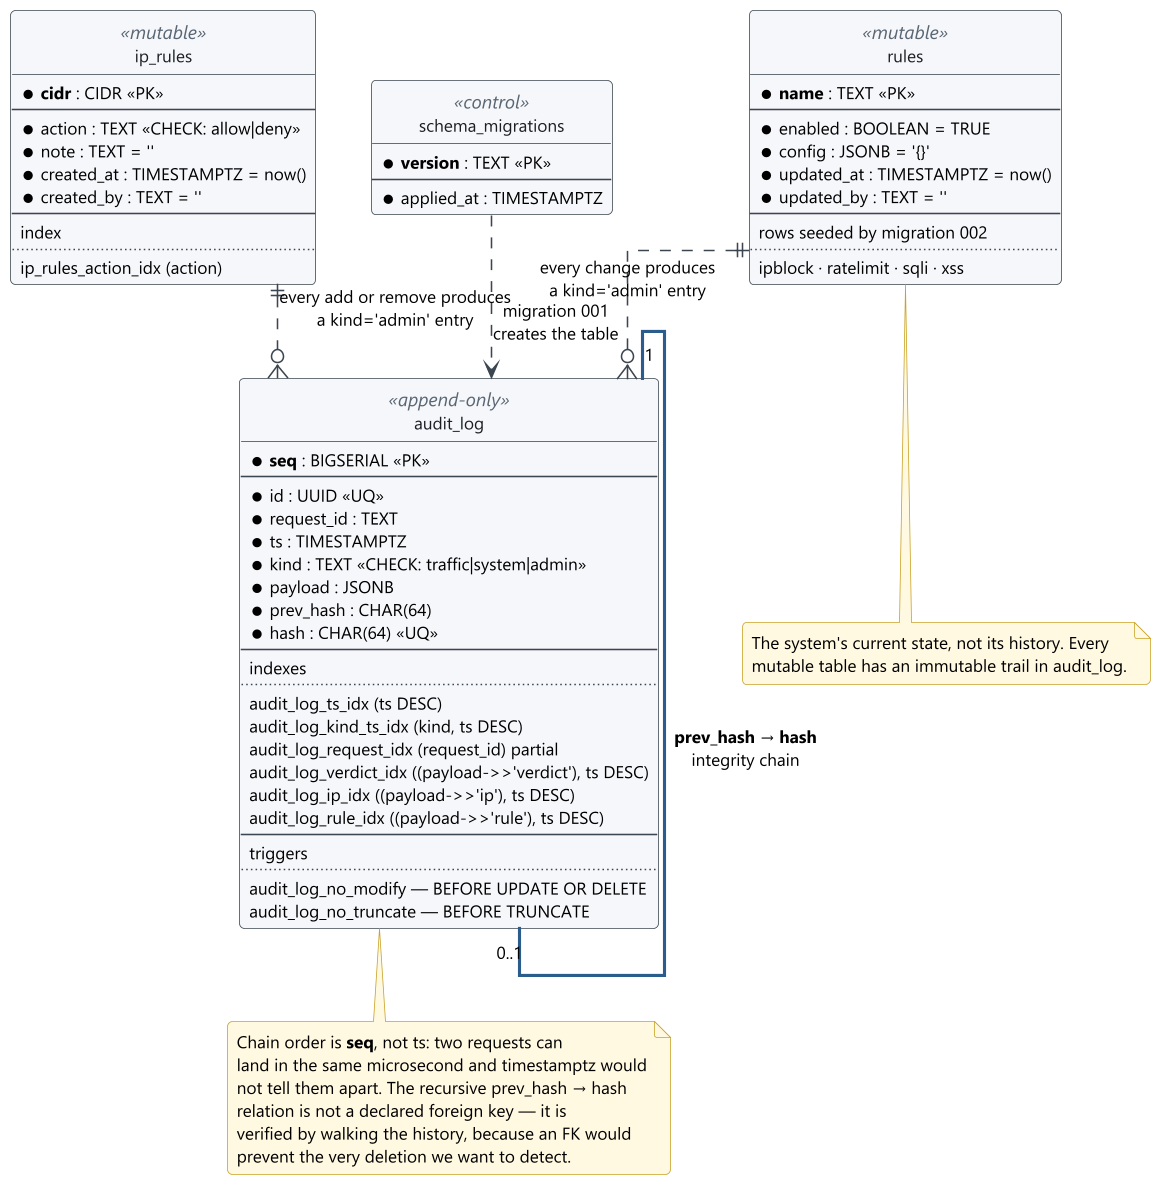

The diagram above was rendered by PlantUML. Its source (embedded in the PNG):
@startuml 09-entity-relationship
!include style.iuml

hide circle
skinparam linetype ortho

entity "audit_log" as audit <<append-only>> {
  * **seq** : BIGSERIAL <<PK>>
  --
  * id : UUID <<UQ>>
  * request_id : TEXT
  * ts : TIMESTAMPTZ
  * kind : TEXT <<CHECK: traffic|system|admin>>
  * payload : JSONB
  * prev_hash : CHAR(64)
  * hash : CHAR(64) <<UQ>>
  --
  indexes
  ..
  audit_log_ts_idx (ts DESC)
  audit_log_kind_ts_idx (kind, ts DESC)
  audit_log_request_idx (request_id) partial
  audit_log_verdict_idx ((payload->>'verdict'), ts DESC)
  audit_log_ip_idx ((payload->>'ip'), ts DESC)
  audit_log_rule_idx ((payload->>'rule'), ts DESC)
  --
  triggers
  ..
  audit_log_no_modify — BEFORE UPDATE OR DELETE
  audit_log_no_truncate — BEFORE TRUNCATE
}

entity "rules" as rules <<mutable>> {
  * **name** : TEXT <<PK>>
  --
  * enabled : BOOLEAN = TRUE
  * config : JSONB = '{}'
  * updated_at : TIMESTAMPTZ = now()
  * updated_by : TEXT = ''
  --
  rows seeded by migration 002
  ..
  ipblock · ratelimit · sqli · xss
}

entity "ip_rules" as iprules <<mutable>> {
  * **cidr** : CIDR <<PK>>
  --
  * action : TEXT <<CHECK: allow|deny>>
  * note : TEXT = ''
  * created_at : TIMESTAMPTZ = now()
  * created_by : TEXT = ''
  --
  index
  ..
  ip_rules_action_idx (action)
}

entity "schema_migrations" as mig <<control>> {
  * **version** : TEXT <<PK>>
  --
  * applied_at : TIMESTAMPTZ
}

audit "1" -[#2B5D8C,bold]- "0..1" audit : **prev_hash → hash**\nintegrity chain

rules ||..o{ audit : every change produces\na kind='admin' entry
iprules ||..o{ audit : every add or remove produces\na kind='admin' entry
mig ..> audit : migration 001\ncreates the table

note bottom of audit
  Chain order is **seq**, not ts: two requests can
  land in the same microsecond and timestamptz would
  not tell them apart. The recursive prev_hash → hash
  relation is not a declared foreign key — it is
  verified by walking the history, because an FK would
  prevent the very deletion we want to detect.
end note

note bottom of rules
  The system's current state, not its history. Every
  mutable table has an immutable trail in audit_log.
end note

@enduml